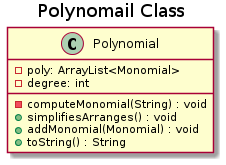

The diagram above was rendered by PlantUML. Its source (embedded in the PNG):
@startuml
title Polynomail Class

class Polynomial {
  -poly: ArrayList<Monomial>
  -degree: int
  -computeMonomial(String) : void
  +simplifiesArranges() : void
  +addMonomial(Monomial) : void
  +toString() : String
}
@enduml